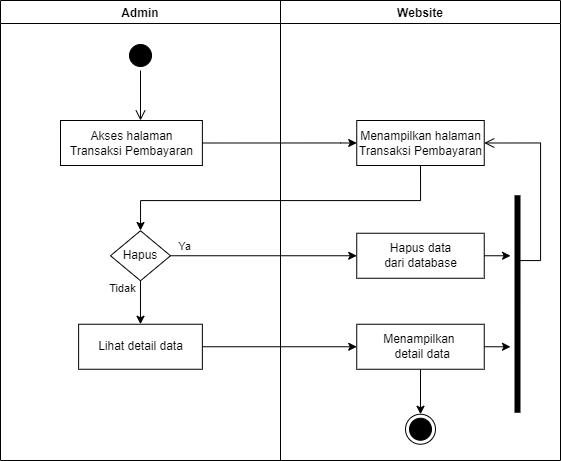

The diagram above was exported from draw.io. Its source (the exported page's mxGraphModel, read from the mxfile embedded in the PNG):
<mxGraphModel dx="1157" dy="567" grid="1" gridSize="10" guides="1" tooltips="1" connect="1" arrows="1" fold="1" page="1" pageScale="1" pageWidth="1169" pageHeight="827" math="0" shadow="0">
  <root>
    <mxCell id="0" />
    <mxCell id="1" parent="0" />
    <mxCell id="23Z7sOXjR4zC-ZIuHhrK-1" value="Website" style="swimlane;fillColor=none;" vertex="1" parent="1">
      <mxGeometry x="440" y="160" width="280" height="460" as="geometry" />
    </mxCell>
    <mxCell id="23Z7sOXjR4zC-ZIuHhrK-2" value="Menampilkan halaman&lt;br&gt;Transaksi Pembayaran" style="html=1;strokeColor=#000000;fillColor=default;" vertex="1" parent="23Z7sOXjR4zC-ZIuHhrK-1">
      <mxGeometry x="76.25" y="120" width="127.5" height="45" as="geometry" />
    </mxCell>
    <mxCell id="23Z7sOXjR4zC-ZIuHhrK-3" value="" style="ellipse;html=1;shape=endState;fillColor=#000000;strokeColor=#000000;" vertex="1" parent="23Z7sOXjR4zC-ZIuHhrK-1">
      <mxGeometry x="125" y="413.75" width="30" height="30" as="geometry" />
    </mxCell>
    <mxCell id="23Z7sOXjR4zC-ZIuHhrK-4" value="Hapus data&lt;br&gt;dari database" style="html=1;strokeColor=#000000;fillColor=default;" vertex="1" parent="23Z7sOXjR4zC-ZIuHhrK-1">
      <mxGeometry x="76.25" y="232.75" width="127.5" height="45" as="geometry" />
    </mxCell>
    <mxCell id="23Z7sOXjR4zC-ZIuHhrK-5" style="edgeStyle=orthogonalEdgeStyle;rounded=0;orthogonalLoop=1;jettySize=auto;html=1;exitX=0.5;exitY=1;exitDx=0;exitDy=0;entryX=0.5;entryY=0;entryDx=0;entryDy=0;" edge="1" parent="23Z7sOXjR4zC-ZIuHhrK-1" source="23Z7sOXjR4zC-ZIuHhrK-6" target="23Z7sOXjR4zC-ZIuHhrK-3">
      <mxGeometry relative="1" as="geometry" />
    </mxCell>
    <mxCell id="23Z7sOXjR4zC-ZIuHhrK-6" value="Menampilkan &lt;br&gt;&amp;nbsp;detail data" style="html=1;strokeColor=#000000;fillColor=default;" vertex="1" parent="23Z7sOXjR4zC-ZIuHhrK-1">
      <mxGeometry x="76.25" y="323.75" width="127.5" height="45" as="geometry" />
    </mxCell>
    <mxCell id="23Z7sOXjR4zC-ZIuHhrK-7" value="" style="shape=line;html=1;strokeWidth=6;strokeColor=#000000;rotation=-90;" vertex="1" parent="23Z7sOXjR4zC-ZIuHhrK-1">
      <mxGeometry x="128.25" y="298.5" width="217.5" height="10" as="geometry" />
    </mxCell>
    <mxCell id="23Z7sOXjR4zC-ZIuHhrK-8" value="" style="edgeStyle=orthogonalEdgeStyle;html=1;verticalAlign=bottom;endArrow=open;endSize=8;strokeColor=#000000;rounded=0;entryX=1;entryY=0.5;entryDx=0;entryDy=0;exitX=0.489;exitY=0.5;exitDx=0;exitDy=0;exitPerimeter=0;" edge="1" parent="23Z7sOXjR4zC-ZIuHhrK-1" source="23Z7sOXjR4zC-ZIuHhrK-7" target="23Z7sOXjR4zC-ZIuHhrK-2">
      <mxGeometry relative="1" as="geometry">
        <mxPoint x="350" y="400" as="targetPoint" />
        <mxPoint x="250" y="560" as="sourcePoint" />
        <Array as="points">
          <mxPoint x="260" y="260" />
          <mxPoint x="260" y="143" />
        </Array>
      </mxGeometry>
    </mxCell>
    <mxCell id="23Z7sOXjR4zC-ZIuHhrK-9" value="Admin" style="swimlane;fillColor=none;startSize=23;" vertex="1" parent="1">
      <mxGeometry x="160" y="160" width="280" height="460" as="geometry" />
    </mxCell>
    <mxCell id="23Z7sOXjR4zC-ZIuHhrK-10" value="" style="ellipse;html=1;shape=startState;fillColor=#000000;strokeColor=#000000;" vertex="1" parent="23Z7sOXjR4zC-ZIuHhrK-9">
      <mxGeometry x="125" y="40" width="30" height="30" as="geometry" />
    </mxCell>
    <mxCell id="23Z7sOXjR4zC-ZIuHhrK-11" value="" style="edgeStyle=orthogonalEdgeStyle;html=1;verticalAlign=bottom;endArrow=open;endSize=8;strokeColor=#000000;rounded=0;" edge="1" parent="23Z7sOXjR4zC-ZIuHhrK-9" source="23Z7sOXjR4zC-ZIuHhrK-10">
      <mxGeometry relative="1" as="geometry">
        <mxPoint x="140" y="120" as="targetPoint" />
      </mxGeometry>
    </mxCell>
    <mxCell id="23Z7sOXjR4zC-ZIuHhrK-12" value="Akses halaman&lt;br&gt;Transaksi Pembayaran" style="html=1;strokeColor=#000000;fillColor=default;" vertex="1" parent="23Z7sOXjR4zC-ZIuHhrK-9">
      <mxGeometry x="60" y="120" width="141.88" height="45" as="geometry" />
    </mxCell>
    <mxCell id="23Z7sOXjR4zC-ZIuHhrK-13" style="edgeStyle=orthogonalEdgeStyle;rounded=0;orthogonalLoop=1;jettySize=auto;html=1;exitX=0.5;exitY=1;exitDx=0;exitDy=0;entryX=0.5;entryY=0;entryDx=0;entryDy=0;" edge="1" parent="23Z7sOXjR4zC-ZIuHhrK-9" source="23Z7sOXjR4zC-ZIuHhrK-14" target="23Z7sOXjR4zC-ZIuHhrK-15">
      <mxGeometry relative="1" as="geometry" />
    </mxCell>
    <mxCell id="23Z7sOXjR4zC-ZIuHhrK-14" value="Hapus" style="rhombus;whiteSpace=wrap;html=1;" vertex="1" parent="23Z7sOXjR4zC-ZIuHhrK-9">
      <mxGeometry x="109.99999999999999" y="230.25" width="59.99" height="50" as="geometry" />
    </mxCell>
    <mxCell id="23Z7sOXjR4zC-ZIuHhrK-15" value="Lihat detail data" style="html=1;strokeColor=#000000;fillColor=default;" vertex="1" parent="23Z7sOXjR4zC-ZIuHhrK-9">
      <mxGeometry x="78.11999999999999" y="323.75" width="123.75" height="45" as="geometry" />
    </mxCell>
    <mxCell id="23Z7sOXjR4zC-ZIuHhrK-16" style="edgeStyle=orthogonalEdgeStyle;rounded=0;orthogonalLoop=1;jettySize=auto;html=1;exitX=1;exitY=0.5;exitDx=0;exitDy=0;strokeColor=#000000;entryX=0;entryY=0.5;entryDx=0;entryDy=0;" edge="1" parent="1" source="23Z7sOXjR4zC-ZIuHhrK-12" target="23Z7sOXjR4zC-ZIuHhrK-2">
      <mxGeometry relative="1" as="geometry">
        <mxPoint x="560" y="225" as="targetPoint" />
        <Array as="points">
          <mxPoint x="500" y="303" />
          <mxPoint x="510" y="303" />
        </Array>
      </mxGeometry>
    </mxCell>
    <mxCell id="23Z7sOXjR4zC-ZIuHhrK-17" style="edgeStyle=orthogonalEdgeStyle;rounded=0;orthogonalLoop=1;jettySize=auto;html=1;exitX=0.5;exitY=1;exitDx=0;exitDy=0;strokeColor=#000000;entryX=0.5;entryY=0;entryDx=0;entryDy=0;" edge="1" parent="1" source="23Z7sOXjR4zC-ZIuHhrK-2">
      <mxGeometry relative="1" as="geometry">
        <Array as="points">
          <mxPoint x="580" y="360" />
          <mxPoint x="300" y="360" />
        </Array>
        <mxPoint x="299.99499999999966" y="390" as="targetPoint" />
      </mxGeometry>
    </mxCell>
    <mxCell id="23Z7sOXjR4zC-ZIuHhrK-18" style="edgeStyle=orthogonalEdgeStyle;rounded=0;orthogonalLoop=1;jettySize=auto;html=1;exitX=1;exitY=0.5;exitDx=0;exitDy=0;entryX=0;entryY=0.5;entryDx=0;entryDy=0;" edge="1" parent="1" source="23Z7sOXjR4zC-ZIuHhrK-14" target="23Z7sOXjR4zC-ZIuHhrK-4">
      <mxGeometry relative="1" as="geometry" />
    </mxCell>
    <mxCell id="23Z7sOXjR4zC-ZIuHhrK-19" value="Ya" style="edgeLabel;html=1;align=center;verticalAlign=middle;resizable=0;points=[];" connectable="0" vertex="1" parent="23Z7sOXjR4zC-ZIuHhrK-18">
      <mxGeometry x="-0.8531" y="1" relative="1" as="geometry">
        <mxPoint y="-9" as="offset" />
      </mxGeometry>
    </mxCell>
    <mxCell id="23Z7sOXjR4zC-ZIuHhrK-20" style="edgeStyle=orthogonalEdgeStyle;rounded=0;orthogonalLoop=1;jettySize=auto;html=1;exitX=1;exitY=0.5;exitDx=0;exitDy=0;entryX=0;entryY=0.5;entryDx=0;entryDy=0;" edge="1" parent="1" source="23Z7sOXjR4zC-ZIuHhrK-15" target="23Z7sOXjR4zC-ZIuHhrK-6">
      <mxGeometry relative="1" as="geometry" />
    </mxCell>
    <mxCell id="23Z7sOXjR4zC-ZIuHhrK-21" style="edgeStyle=orthogonalEdgeStyle;rounded=0;orthogonalLoop=1;jettySize=auto;html=1;exitX=1;exitY=0.5;exitDx=0;exitDy=0;" edge="1" parent="1" source="23Z7sOXjR4zC-ZIuHhrK-4">
      <mxGeometry relative="1" as="geometry">
        <mxPoint x="670.0000000000002" y="415.6911764705883" as="targetPoint" />
      </mxGeometry>
    </mxCell>
    <mxCell id="23Z7sOXjR4zC-ZIuHhrK-22" style="edgeStyle=orthogonalEdgeStyle;rounded=0;orthogonalLoop=1;jettySize=auto;html=1;exitX=1;exitY=0.5;exitDx=0;exitDy=0;" edge="1" parent="1" source="23Z7sOXjR4zC-ZIuHhrK-6">
      <mxGeometry relative="1" as="geometry">
        <mxPoint x="670.0000000000002" y="506.27941176470586" as="targetPoint" />
      </mxGeometry>
    </mxCell>
    <mxCell id="23Z7sOXjR4zC-ZIuHhrK-23" value="Tidak" style="edgeLabel;html=1;align=center;verticalAlign=middle;resizable=0;points=[];" connectable="0" vertex="1" parent="1">
      <mxGeometry x="355.32333333333327" y="419.2499999999999" as="geometry">
        <mxPoint x="-74" y="28" as="offset" />
      </mxGeometry>
    </mxCell>
  </root>
</mxGraphModel>